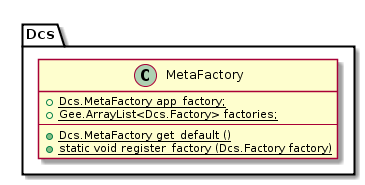

The diagram above was rendered by PlantUML. Its source (embedded in the PNG):
@startuml
class Dcs.MetaFactory {
    +{static} Dcs.MetaFactory app_factory;
    +{static} Gee.ArrayList<Dcs.Factory> factories;
    ----
    +{static} Dcs.MetaFactory get_default ()
    +{static} static void register_factory (Dcs.Factory factory)
}
@enduml